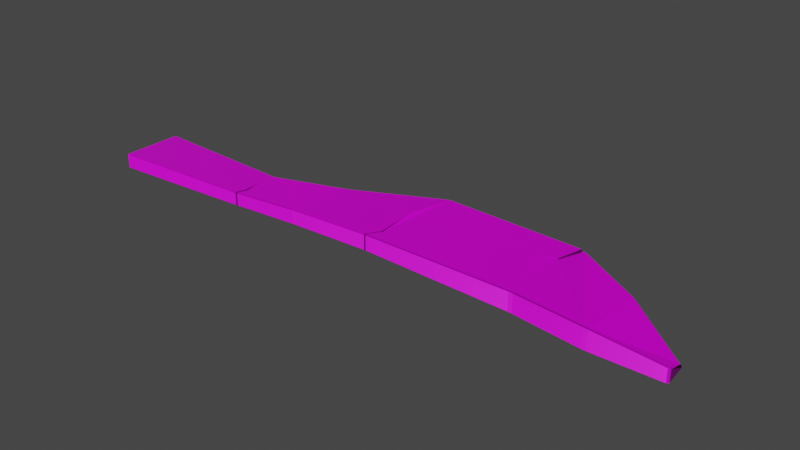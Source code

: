 # Source: primerahojacongrietas.blend  (saved by Blender 2.83.19; exported with 4.5.12 LTS)
import bpy
from mathutils import Matrix  # noqa: F401  (used for matrix-valued properties, if any)

bpy.ops.wm.read_factory_settings(use_empty=True)
scene = bpy.context.scene
scene.name = 'Scene'

# ---- collections
col_collection = bpy.data.collections.new('Collection'); scene.collection.children.link(col_collection)

# ---- images (referenced by path relative to the original .blend; pixels are not part of the script)
import os
ASSET_DIR = os.environ.get("B2B_ASSET_DIR", "")  # directory of the original .blend (textures are referenced by path, not embedded)
HERE = os.path.dirname(os.path.abspath(__file__))  # packed textures are extracted next to this script under _unpacked/

def load_image(name, relpath, width, height, colorspace="sRGB"):
    """Load a texture the original file referenced (path relative to the .blend, or extracted next to this script)."""
    p = next((c for c in (os.path.join(HERE, relpath), os.path.join(ASSET_DIR, relpath)) if relpath and os.path.exists(c)), "")
    if p:
        img = bpy.data.images.load(p, check_existing=True)
        img.name = name
    else:  # same state as the original file: an image datablock whose file is absent (Cycles renders it pink)
        img = bpy.data.images.new(name, width, height)
        img.source = "FILE"
        img.filepath = "//" + (relpath or name)
    img.colorspace_settings.name = colorspace
    return img
img_grietashoja1_defaultmaterial_normal_png = load_image('grietashoja1_DefaultMaterial_Normal.png', 'texturas/grietashoja1_DefaultMaterial_Normal.png', 1024, 1024, 'Non-Color')
img_grietashoja1_defaultmaterial_roughness_png = load_image('grietashoja1_DefaultMaterial_Roughness.png', 'texturas/grietashoja1_DefaultMaterial_Roughness.png', 1024, 1024, 'sRGB')
img_grietashoja1_defaultmaterial_metallic_png = load_image('grietashoja1_DefaultMaterial_Metallic.png', 'texturas/grietashoja1_DefaultMaterial_Metallic.png', 1024, 1024, 'sRGB')
img_grietashoja1_defaultmaterial_basecolor_png = load_image('grietashoja1_DefaultMaterial_BaseColor.png', 'texturas/grietashoja1_DefaultMaterial_BaseColor.png', 1024, 1024, 'sRGB')

# ---- materials (node trees are filled in below, after node groups)
mat_grietas1 = bpy.data.materials.new('grietas1')
mat_grietas1.use_transparent_shadow = False

# ---- material node trees
mat_grietas1.use_nodes = True; mat_grietas1.node_tree.nodes.clear()
_N = mat_grietas1.node_tree.nodes; _L = mat_grietas1.node_tree.links
n0 = _N.new('ShaderNodeOutputMaterial'); n0.name = 'Material Output'; n0.location = (300, 300)
n1 = _N.new('ShaderNodeBsdfPrincipled'); n1.name = 'Principled BSDF'; n1.location = (-38, 531)
n1.distribution = 'GGX'
n1.subsurface_method = 'BURLEY'
n1.inputs[3].default_value = 1.45
n1.inputs[27].default_value = (0.0, 0.0, 0.0, 1.0)
n1.inputs[28].default_value = 1.0
n2 = _N.new('ShaderNodeNormalMap'); n2.name = 'Normal Map'; n2.location = (-297, 14)
n3 = _N.new('ShaderNodeTexImage'); n3.name = 'Image Texture.002'; n3.location = (-657, -47)
n3.image = img_grietashoja1_defaultmaterial_normal_png
n4 = _N.new('ShaderNodeTexImage'); n4.name = 'Image Texture.001'; n4.location = (-673, 240)
n4.image = img_grietashoja1_defaultmaterial_roughness_png
n5 = _N.new('ShaderNodeTexImage'); n5.name = 'Image Texture.003'; n5.location = (-665, 520)
n5.image = img_grietashoja1_defaultmaterial_metallic_png
n6 = _N.new('ShaderNodeTexImage'); n6.name = 'Image Texture'; n6.location = (-669, 803)
n6.image = img_grietashoja1_defaultmaterial_basecolor_png
_L.new(n1.outputs[0], n0.inputs[0])
_L.new(n6.outputs[0], n1.inputs[0])
_L.new(n4.outputs[0], n1.inputs[2])
_L.new(n3.outputs[0], n2.inputs[1])
_L.new(n2.outputs[0], n1.inputs[5])
_L.new(n5.outputs[0], n1.inputs[1])
n0.is_active_output = True

# ---- world
world_world = bpy.data.worlds.new('World'); scene.world = world_world
world_world.use_nodes = True; world_world.node_tree.nodes.clear()
_N = world_world.node_tree.nodes; _L = world_world.node_tree.links
n0 = _N.new('ShaderNodeOutputWorld'); n0.name = 'World Output'; n0.location = (300, 300)
n1 = _N.new('ShaderNodeBackground'); n1.name = 'Background'; n1.location = (10, 300)
n1.inputs[0].default_value = (0.05088, 0.05088, 0.05088, 1.0)
_L.new(n1.outputs[0], n0.inputs[0])
n0.is_active_output = True
world_world.color = (0.05088, 0.05088, 0.05088)
world_world.use_sun_shadow = False
world_world.sun_shadow_jitter_overblur = 0.0

# ---- meshes
me_cube_001 = bpy.data.meshes.new('Cube.001')
me_cube_001.from_pydata([(1.999, -0.6828, -0.8832), (1.995, -0.6935, -0.8645), (2.004, -0.704, -0.8796), (1.999, -0.6828, -0.8832), (2.004, -0.704, -0.8849), (1.994, -0.6948, -0.8993), (1.993, -0.9165, -0.7877), (2.004, -0.9073, -0.7939), (1.993, -0.906, -0.7809), (2.004, -0.9073, -0.9271), (1.993, -0.9165, -0.9313), (1.993, -0.9054, -0.9403), (-0.9888, -0.2983, -0.7815), (-1.0, -0.3086, -0.7814), (-0.9888, -0.3096, -0.7702), (-1.0, -0.3086, -0.9379), (-0.9888, -0.2983, -0.9386), (-0.9888, -0.3096, -0.9499), (-1.0, -0.9888, -0.7814), (-0.9888, -0.9988, -0.7806), (-0.9888, -0.9875, -0.7694), (-0.9888, -0.9875, -0.9488), (-0.9888, -0.9988, -0.9375), (-1.0, -0.9888, -0.9379), (1.28, 0.4716, -0.9316), (1.257, 0.4954, -0.9315), (1.257, 0.5066, -0.9196), (1.288, 0.4731, -0.9194), (0.5286, 0.5473, -0.9392), (0.5059, 0.5235, -0.9397), (0.511, 0.5502, -0.9281), (0.5286, 0.5585, -0.9278), (-0.2448, -0.3736, -0.9977), (-0.2448, -0.3624, -0.988), (-0.2256, -0.3555, -0.9875), (-0.2228, -0.3678, -0.9963), (1.28, -0.7428, -0.7716), (1.257, -0.7403, -0.7719), (1.257, -0.7515, -0.7822), (1.279, -0.7543, -0.7819), (0.5067, -0.747, -0.7706), (0.4973, -0.7484, -0.7708), (0.4973, -0.7597, -0.7811), (0.5067, -0.7582, -0.7809), (-0.2418, -0.9087, -0.7668), (-0.2418, -0.92, -0.7769), (-0.2314, -0.9152, -0.7783), (-0.231, -0.9032, -0.7682), (-0.2418, -0.92, -0.913), (-0.2418, -0.9088, -0.9258), (-0.2308, -0.9032, -0.9265), (-0.2314, -0.9152, -0.9136), (0.4973, -0.7597, -0.946), (0.4973, -0.7483, -0.9571), (0.5067, -0.747, -0.9578), (0.5067, -0.7582, -0.9467), (1.257, -0.7515, -0.9881), (1.257, -0.7402, -0.9988), (1.28, -0.7428, -0.9994), (1.279, -0.7543, -0.9888), (-0.2448, -0.3736, -0.775), (-0.2224, -0.368, -0.7758), (-0.2256, -0.3555, -0.7884), (-0.2448, -0.3624, -0.7874), (0.5059, 0.5235, -0.868), (0.5286, 0.5473, -0.8702), (0.5286, 0.5585, -0.8823), (0.511, 0.5502, -0.8815), (1.257, 0.4954, -0.8684), (1.28, 0.4716, -0.8675), (1.288, 0.4731, -0.8804), (1.257, 0.5066, -0.8805), (0.09185, -0.04028, -0.9414), (0.1063, -0.02319, -0.9401), (0.111, -0.03597, -0.9512), (0.08852, -0.05935, -0.9532), (0.08374, -0.8119, -0.788), (0.1055, -0.807, -0.7896), (0.1057, -0.7956, -0.7788), (0.08337, -0.8002, -0.777), (0.1057, -0.7956, -0.9539), (0.1055, -0.807, -0.9427), (0.08374, -0.8119, -0.9416), (0.08326, -0.8002, -0.9528), (0.1063, -0.02319, -0.8244), (0.09185, -0.04028, -0.8226), (0.08842, -0.05951, -0.8103), (0.111, -0.036, -0.813), (1.647, -0.8424, -0.9972), (1.647, -0.8537, -0.9869), (1.625, -0.8488, -0.9888), (1.625, -0.8371, -0.999), (1.642, -0.006163, -0.872), (1.63, 0.01283, -0.872), (1.625, 0.0002527, -0.8587), (1.647, -0.04004, -0.8583), (1.625, 0.0002014, -0.9262), (1.63, 0.01283, -0.9132), (1.642, -0.006163, -0.9126), (1.647, -0.04014, -0.9255), (1.625, -0.8488, -0.7723), (1.647, -0.8537, -0.7725), (1.648, -0.8424, -0.7626), (1.625, -0.8371, -0.7625), (0.5083, -0.08095, -0.7953), (0.5078, -0.1319, -0.9536), (0.5447, -0.5873, -0.9562), (0.5447, -0.5998, -0.776), (0.5374, -0.5811, -0.9557), (0.5362, -0.5882, -0.7771), (-0.2336, -0.5925, -0.7707), (-0.2158, -0.7617, -0.9452), (-0.2337, -0.6087, -0.9525), (-0.2151, -0.8036, -0.7694), (-0.2258, -0.7989, -0.768), (-0.2236, -0.7768, -0.9413), (1.124, 0.0814, -0.8364), (1.125, 0.08112, -0.9484), (1.232, 0.148, -0.9408), (1.231, 0.1617, -0.8518), (1.238, 0.1471, -0.9393), (1.238, 0.1483, -0.8532)], [], [(17, 32, 112, 115, 49, 21), (24, 96, 91, 58, 117, 120), (60, 14, 20, 44, 114, 110), (10, 6, 101, 89), (1, 95, 102, 8), (4, 2, 7, 9), (23, 18, 13, 15), (74, 29, 105, 108, 53, 80), (27, 70, 93, 97), (48, 45, 19, 22), (34, 62, 85, 72), (73, 84, 67, 30), (68, 65, 104, 107, 40, 37, 116, 119), (90, 100, 39, 59), (56, 38, 43, 55), (52, 42, 77, 81), (82, 76, 46, 51), (86, 61, 110, 113, 47, 79), (64, 87, 78, 41, 109, 104), (94, 69, 121, 116, 36, 103), (35, 75, 83, 50, 111, 112), (99, 5, 11, 88), (16, 12, 63, 33), (28, 25, 118, 117, 57, 54, 106, 105), (31, 66, 71, 26), (0, 1, 2), (3, 4, 5), (6, 7, 8), (9, 10, 11), (12, 13, 14), (15, 16, 17), (18, 19, 20), (21, 22, 23), (117, 58, 57), (28, 29, 30, 31), (32, 33, 34, 35), (36, 37, 38, 39), (43, 40, 107, 106, 54, 55), (49, 115, 114, 44, 45, 48), (41, 42, 52, 53), (56, 57, 58, 59), (60, 61, 62, 63), (64, 65, 66, 67), (116, 37, 36), (72, 73, 74, 75), (76, 77, 78, 79), (80, 81, 82, 83), (84, 85, 86, 87), (88, 89, 90, 91), (92, 93, 94, 95), (96, 97, 98, 99), (100, 101, 102, 103), (17, 21, 23, 15), (32, 17, 16, 33), (2, 4, 3, 0), (22, 19, 18, 23), (6, 10, 9, 7), (12, 16, 15, 13), (44, 20, 19, 45), (1, 8, 7, 2), (88, 11, 10, 89), (20, 14, 13, 18), (95, 1, 0, 92), (11, 5, 4, 9), (96, 24, 27, 97), (25, 28, 31, 26), (75, 35, 34, 72), (103, 36, 39, 100), (37, 40, 43, 38), (79, 47, 46, 76), (21, 49, 48, 22), (80, 53, 52, 81), (54, 57, 56, 55), (14, 60, 63, 12), (87, 64, 67, 84), (65, 68, 71, 66), (62, 34, 33, 63), (66, 31, 30, 67), (35, 112, 32), (28, 105, 29), (38, 56, 59, 39), (53, 108, 109, 41), (27, 24, 120, 121, 69, 70), (64, 104, 65), (60, 110, 61), (29, 74, 73, 30), (41, 78, 77, 42), (50, 83, 82, 51), (61, 86, 85, 62), (86, 79, 78, 87), (76, 82, 81, 77), (74, 80, 83, 75), (84, 73, 72, 85), (58, 91, 90, 59), (69, 94, 93, 70), (5, 99, 98, 3), (8, 102, 101, 6), (94, 103, 102, 95), (100, 90, 89, 101), (92, 98, 97, 93), (99, 88, 91, 96), (98, 92, 0, 3), (106, 107, 104, 105), (109, 108, 105, 104), (46, 47, 113, 111, 50, 51), (111, 113, 110, 112), (114, 115, 112, 110), (25, 26, 71, 68, 119, 118), (118, 119, 116, 117), (121, 120, 117, 116)])
_uv = me_cube_001.uv_layers.new(name='UVMap')
_uv.uv.foreach_set('vector', [0.6583, 0.8802, 0.6813, 0.6616, 0.7473, 0.6593, 0.7945, 0.6573, 0.8314, 0.6634, 0.8485, 0.8849, 0.4542, 0.2045, 0.5888, 0.1056, 0.8239, 0.1125, 0.7951, 0.2139, 0.5627, 0.2533, 0.545, 0.2191, 0.2579, 0.2237, 0.235, 0.00421, 0.4247, 0.0, 0.4078, 0.2212, 0.3772, 0.2266, 0.3193, 0.2256, 0.8647, 0.003262, 0.9049, 0.003262, 0.9092, 0.1056, 0.849, 0.1056, 0.3607, 0.8847, 0.1756, 0.7859, 0.4022, 0.7797, 0.4219, 0.8817, 0.8776, 0.5028, 0.8761, 0.5028, 0.8521, 0.4431, 0.8895, 0.4431, 0.9527, 0.4432, 0.9966, 0.4431, 0.9969, 0.644, 0.9529, 0.6441, 0.5888, 0.5535, 0.4345, 0.4328, 0.6184, 0.437, 0.7447, 0.4314, 0.7914, 0.4444, 0.802, 0.5604, 0.8888, 0.8747, 0.8778, 0.8747, 0.8747, 0.727, 0.8863, 0.727, 0.9026, 0.7757, 0.9408, 0.7756, 0.9405, 0.9965, 0.8964, 0.9967, 0.8935, 0.6685, 0.9494, 0.6671, 0.9422, 0.7748, 0.9089, 0.7756, 0.9921, 0.1757, 0.9597, 0.1757, 0.9752, 1.763e-08, 0.9883, 0.0, 0.02291, 0.6741, 0.003391, 0.4592, 0.1806, 0.4483, 0.3265, 0.4556, 0.3676, 0.4434, 0.3707, 0.6652, 0.1385, 0.6318, 0.1165, 0.6641, 0.8485, 0.1121, 0.9093, 0.1121, 0.9066, 0.2145, 0.8485, 0.2145, 0.8487, 0.2211, 0.9065, 0.2211, 0.9069, 0.4431, 0.8603, 0.4431, 0.91, 0.0005267, 0.9563, 2.645e-05, 0.955, 0.1159, 0.912, 0.1164, 0.9124, 0.1228, 0.9555, 0.1223, 0.9592, 0.2154, 0.9212, 0.2159, 0.1715, 0.3246, 0.2564, 0.2304, 0.3193, 0.2256, 0.3785, 0.2297, 0.4063, 0.2244, 0.3794, 0.318, 0.009954, 0.4523, 0.165, 0.3314, 0.3783, 0.3247, 0.3679, 0.4406, 0.3232, 0.4531, 0.1806, 0.4483, 0.1642, 0.7796, 0.02973, 0.6806, 0.1202, 0.6661, 0.1385, 0.6318, 0.3716, 0.6718, 0.4005, 0.7731, 0.6798, 0.655, 0.5952, 0.5603, 0.8031, 0.567, 0.8299, 0.6601, 0.7903, 0.655, 0.7473, 0.6593, 0.6002, 0.09938, 0.7862, 0.00112, 0.8454, 0.003441, 0.8255, 0.106, 0.9023, 0.4479, 0.9464, 0.4469, 0.9496, 0.6612, 0.8933, 0.6626, 0.4279, 0.4259, 0.4474, 0.2109, 0.5447, 0.2211, 0.5627, 0.2533, 0.7942, 0.2205, 0.791, 0.4416, 0.7465, 0.4293, 0.6184, 0.437, 0.9619, 0.2214, 0.9746, 0.2214, 0.9749, 0.4319, 0.9639, 0.4319, 0.8771, 0.5092, 0.8719, 0.5062, 0.8761, 0.5028, 0.8771, 0.5092, 0.8776, 0.5028, 0.8817, 0.5058, 0.4247, 0.8817, 0.4221, 0.8851, 0.4219, 0.8817, 0.846, 0.0, 0.8485, 0.003391, 0.8454, 0.003441, 0.9464, 0.4469, 0.9464, 0.4431, 0.9496, 0.4463, 0.9024, 0.4442, 0.9023, 0.4479, 0.8992, 0.4475, 0.9403, 0.9998, 0.9405, 0.9965, 0.9436, 0.9965, 0.8933, 0.9967, 0.8964, 0.9967, 0.8963, 1.0, 0.5627, 0.2533, 0.7951, 0.2139, 0.7942, 0.2205, 0.4279, 0.4259, 0.4345, 0.4328, 0.427, 0.4309, 0.4247, 0.4256, 0.6813, 0.6616, 0.6781, 0.6614, 0.6763, 0.6557, 0.6798, 0.655, 0.3716, 0.6718, 0.3707, 0.6652, 0.3737, 0.6652, 0.3746, 0.6717, 0.9588, 0.2159, 0.9618, 0.2191, 0.9618, 0.2632, 0.9114, 0.2688, 0.9093, 0.221, 0.9123, 0.2176, 0.4741, 0.8911, 0.476, 0.9293, 0.4278, 0.9196, 0.4296, 0.888, 0.4326, 0.8849, 0.4707, 0.8875, 0.9959, 0.9712, 0.9929, 0.9744, 0.9466, 0.9727, 0.9436, 0.9692, 0.7974, 0.2204, 0.7942, 0.2205, 0.7951, 0.2139, 0.7983, 0.2139, 0.2579, 0.2237, 0.2564, 0.2304, 0.2526, 0.2296, 0.2545, 0.2239, 0.009954, 0.4523, 0.003391, 0.4592, 0.0, 0.4594, 0.002242, 0.4541, 0.1385, 0.6318, 0.3707, 0.6652, 0.3716, 0.6718, 0.5899, 0.559, 0.5852, 0.5546, 0.5888, 0.5535, 0.5952, 0.5603, 0.9555, 0.1223, 0.955, 0.1159, 0.958, 0.1158, 0.9586, 0.1224, 0.802, 0.5604, 0.8052, 0.5603, 0.8064, 0.5668, 0.8031, 0.567, 0.1611, 0.3303, 0.1659, 0.3259, 0.1715, 0.3246, 0.165, 0.3314, 0.8255, 0.106, 0.8287, 0.1059, 0.8271, 0.1124, 0.8239, 0.1125, 0.8747, 0.721, 0.8747, 0.727, 0.871, 0.7235, 0.8708, 0.7108, 0.8899, 0.7234, 0.8863, 0.727, 0.8861, 0.721, 0.8897, 0.7108, 0.4036, 0.7733, 0.4051, 0.7797, 0.4022, 0.7797, 0.4005, 0.7731, 0.9496, 0.644, 0.9496, 0.4437, 0.9527, 0.4432, 0.9529, 0.6441, 0.6813, 0.6616, 0.6583, 0.8802, 0.6551, 0.88, 0.6781, 0.6614, 0.8761, 0.5028, 0.8776, 0.5028, 0.8771, 0.5092, 0.8771, 0.5092, 0.8964, 0.9967, 0.9405, 0.9965, 0.9403, 0.9998, 0.8963, 1.0, 0.9049, 0.003262, 0.8647, 0.003262, 0.8658, 0.0, 0.9032, 0.0, 0.9464, 0.4469, 0.9023, 0.4479, 0.9024, 0.4442, 0.9464, 0.4431, 0.9436, 0.7756, 0.9436, 0.9965, 0.9405, 0.9965, 0.9408, 0.7756, 0.8719, 0.5062, 0.8485, 0.4439, 0.8521, 0.4431, 0.8761, 0.5028, 0.8255, 0.106, 0.8454, 0.003441, 0.8485, 0.003391, 0.8287, 0.1059, 1.0, 0.4436, 1.0, 0.6439, 0.9969, 0.644, 0.9966, 0.4431, 0.8708, 0.7108, 0.8719, 0.5062, 0.8771, 0.5092, 0.8747, 0.721, 0.8933, 0.4441, 0.8817, 0.5058, 0.8776, 0.5028, 0.8895, 0.4431, 0.8899, 0.7234, 0.8922, 0.8746, 0.8888, 0.8747, 0.8863, 0.727, 0.4474, 0.2109, 0.4279, 0.4259, 0.4247, 0.4256, 0.4442, 0.2107, 0.5952, 0.5603, 0.6798, 0.655, 0.6763, 0.6557, 0.5899, 0.559, 0.4005, 0.7731, 0.3716, 0.6718, 0.3746, 0.6717, 0.4036, 0.7733, 0.3707, 0.6652, 0.3676, 0.4434, 0.3705, 0.4434, 0.3737, 0.6652, 0.3794, 0.318, 0.4063, 0.2244, 0.4095, 0.2243, 0.3825, 0.3182, 0.8933, 0.9967, 0.899, 0.7758, 0.9026, 0.7757, 0.8964, 0.9967, 0.802, 0.5604, 0.7914, 0.4444, 0.7945, 0.4443, 0.8052, 0.5603, 0.791, 0.4416, 0.7942, 0.2205, 0.7974, 0.2204, 0.7942, 0.4416, 0.235, 0.00421, 0.2579, 0.2237, 0.2545, 0.2239, 0.2316, 0.004417, 0.165, 0.3314, 0.009954, 0.4523, 0.002242, 0.4541, 0.1611, 0.3303, 0.003391, 0.4592, 0.02291, 0.6741, 0.01952, 0.6743, 0.0, 0.4594, 0.9494, 0.6671, 0.8935, 0.6685, 0.8933, 0.6626, 0.9496, 0.6612, 0.9746, 0.2214, 0.9619, 0.2214, 0.9618, 0.2159, 0.9749, 0.2159, 0.6798, 0.655, 0.7473, 0.6593, 0.6813, 0.6616, 0.4279, 0.4259, 0.6184, 0.437, 0.4345, 0.4328, 0.9065, 0.2211, 0.8487, 0.2211, 0.8485, 0.2145, 0.9066, 0.2145, 0.9436, 0.9692, 0.9458, 0.9217, 0.9958, 0.9256, 0.9959, 0.9712, 0.5443, 0.8849, 0.5478, 0.8854, 0.5512, 0.9819, 0.527, 0.9819, 0.5298, 0.8857, 0.5334, 0.8851, 0.009954, 0.4523, 0.1806, 0.4483, 0.003391, 0.4592, 0.2579, 0.2237, 0.3193, 0.2256, 0.2564, 0.2304, 0.4345, 0.4328, 0.5888, 0.5535, 0.5852, 0.5546, 0.427, 0.4309, 0.9592, 0.0, 0.958, 0.1158, 0.955, 0.1159, 0.9563, 2.645e-05, 0.9176, 0.2157, 0.9093, 0.123, 0.9124, 0.1228, 0.9212, 0.2159, 0.2564, 0.2304, 0.1715, 0.3246, 0.1659, 0.3259, 0.2526, 0.2296, 0.1715, 0.3246, 0.3794, 0.318, 0.3783, 0.3247, 0.165, 0.3314, 0.9555, 0.1223, 0.9124, 0.1228, 0.912, 0.1164, 0.955, 0.1159, 0.5888, 0.5535, 0.802, 0.5604, 0.8031, 0.567, 0.5952, 0.5603, 0.9597, 0.1757, 0.9921, 0.1757, 0.9925, 0.181, 0.9592, 0.181, 0.7951, 0.2139, 0.8239, 0.1125, 0.8271, 0.1124, 0.7983, 0.2139, 0.8742, 0.8746, 0.871, 0.7235, 0.8747, 0.727, 0.8778, 0.8747, 0.8817, 0.5058, 0.8897, 0.7108, 0.8861, 0.721, 0.8771, 0.5092, 0.4219, 0.8817, 0.4022, 0.7797, 0.4051, 0.7797, 0.4247, 0.8817, 0.1642, 0.7796, 0.4005, 0.7731, 0.4022, 0.7797, 0.1756, 0.7859, 0.9093, 0.1121, 0.8485, 0.1121, 0.849, 0.1056, 0.9092, 0.1056, 0.8747, 0.721, 0.8861, 0.721, 0.8863, 0.727, 0.8747, 0.727, 0.6002, 0.09938, 0.8255, 0.106, 0.8239, 0.1125, 0.5888, 0.1056, 0.8861, 0.721, 0.8747, 0.721, 0.8771, 0.5092, 0.8771, 0.5092, 0.9114, 0.2688, 0.9618, 0.2632, 0.9615, 0.416, 0.9166, 0.4026, 0.9958, 0.9256, 0.9458, 0.9217, 0.9509, 0.7889, 0.9959, 0.7756, 0.5242, 0.8849, 0.527, 0.8884, 0.527, 0.9181, 0.4777, 0.9309, 0.4826, 0.8888, 0.4862, 0.8852, 0.4777, 0.9309, 0.527, 0.9181, 0.527, 0.9802, 0.476, 0.9758, 0.4278, 0.9196, 0.476, 0.9293, 0.476, 0.9792, 0.4247, 0.9804, 0.8734, 0.9757, 0.8701, 0.9791, 0.8592, 0.9795, 0.8557, 0.9763, 0.8485, 0.8795, 0.8734, 0.8747, 0.5827, 0.9158, 0.5828, 0.8895, 0.6126, 0.8849, 0.6126, 0.918, 0.556, 0.8849, 0.5802, 0.885, 0.5827, 0.9212, 0.5512, 0.9212])
me_cube_001.materials.append(mat_grietas1)
me_cube_001.use_remesh_preserve_volume = False
me_cube_001.use_remesh_preserve_attributes = False
me_cube_001.use_mirror_vertex_groups = False
me_cube_001.update()

# ---- objects
ob_cube = bpy.data.objects.new('Cube', me_cube_001)

# ---- transforms, parenting, visibility, modifiers, constraints
ob_cube.location = (0.0, 0.0, 1.391)
ob_cube.scale = (2.25, 1.0, 1.0)
ob_cube.lock_rotations_4d = False
ob_cube.empty_display_type = 'ARROWS'
ob_cube.lineart.crease_threshold = 0.0

# ---- collection membership
col_collection.objects.link(ob_cube)

# ---- scene / render settings (as saved in the file)
scene.frame_start = 1; scene.frame_end = 250; scene.frame_set(1)
scene.render.engine = 'BLENDER_EEVEE_NEXT'
scene.cycles.use_denoising = False
scene.cycles.samples = 128
scene.cycles.sampling_pattern = 'TABULATED_SOBOL'
scene.cycles.use_adaptive_sampling = False
scene.cycles.use_light_tree = False
scene.view_settings.view_transform = 'Filmic'
bpy.context.view_layer.update()

# ---- added for rendering (the .blend has no active camera and no usable light): camera, sun
cam_auto = bpy.data.cameras.new('AutoCamera')
cam_auto.lens = 50.0
cam_auto.sensor_width = 36.0
cam_auto.clip_end = 1000.0
ob_auto_camera = bpy.data.objects.new('AutoCamera', cam_auto)
scene.collection.objects.link(ob_auto_camera)
ob_auto_camera.location = (7.55164, -7.92643, 5.64733)
ob_auto_camera.rotation_euler = (1.09748, -7.21219e-08, 0.694738)
scene.camera = ob_auto_camera
light_auto_sun = bpy.data.lights.new('AutoSun', 'SUN')
light_auto_sun.energy = 3.0
light_auto_sun.angle = 0.0523599
ob_auto_sun = bpy.data.objects.new('AutoSun', light_auto_sun)
scene.collection.objects.link(ob_auto_sun)
ob_auto_sun.rotation_euler = (0.872665, 0.174533, 0.523599)
bpy.context.view_layer.update()
